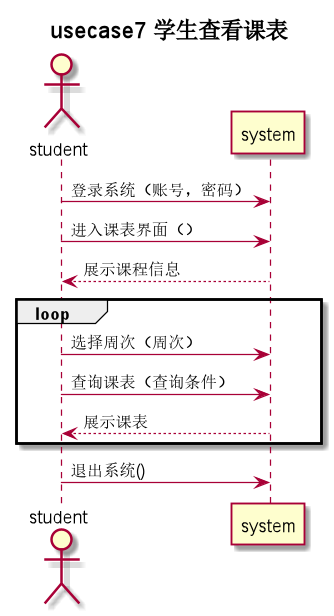

The diagram above was rendered by PlantUML. Its source (embedded in the PNG):
@startuml
title usecase7 **学生查看课表**
actor student as u
u -> system: 登录系统（账号，密码）
u -> system: 进入课表界面（）
system --> u: 展示课程信息

group loop
u -> system: 选择周次（周次）
u -> system: 查询课表（查询条件）
system --> u: 展示课表
end
u -> system: 退出系统()
@enduml